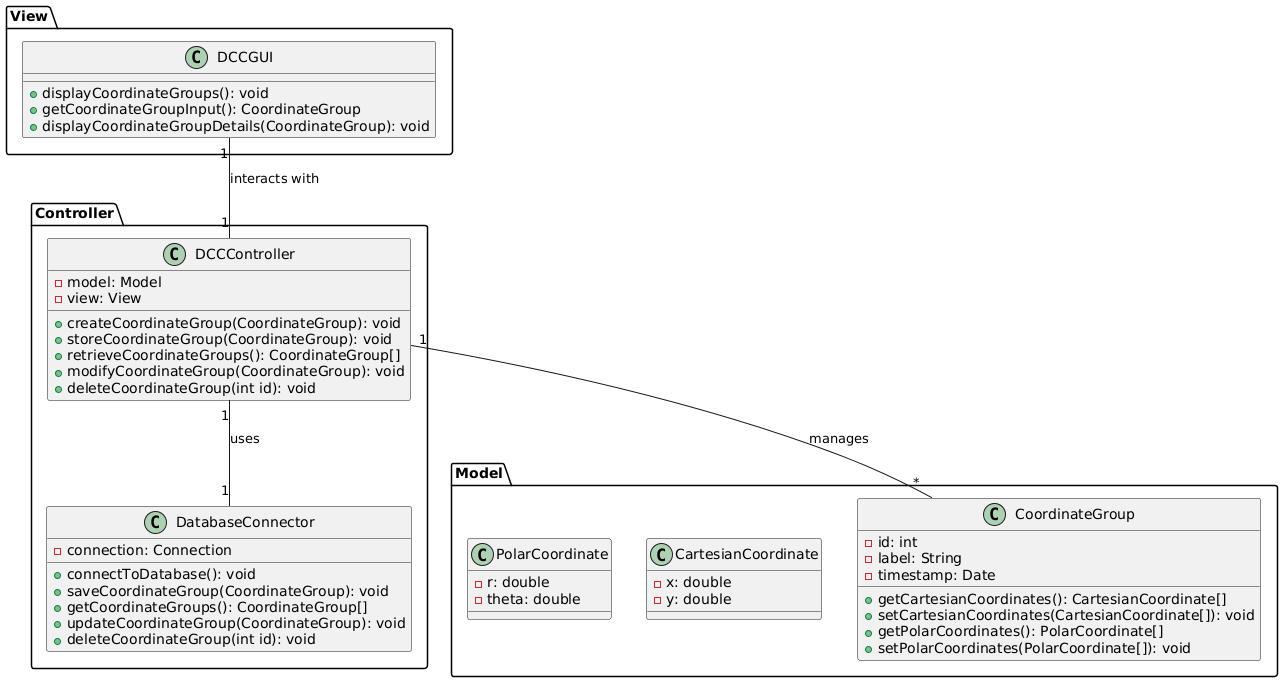

The diagram above was rendered by PlantUML. Its source (embedded in the PNG):
@startuml

package "Model" {

class CoordinateGroup {
  - id: int
  - label: String
  - timestamp: Date

  + getCartesianCoordinates(): CartesianCoordinate[]
  + setCartesianCoordinates(CartesianCoordinate[]): void
  + getPolarCoordinates(): PolarCoordinate[]
  + setPolarCoordinates(PolarCoordinate[]): void
}

class CartesianCoordinate {
  - x: double
  - y: double
}

class PolarCoordinate {
  - r: double
  - theta: double
}

}

package "View" {

class DCCGUI {
  + displayCoordinateGroups(): void
  + getCoordinateGroupInput(): CoordinateGroup
  + displayCoordinateGroupDetails(CoordinateGroup): void
}

}

package "Controller" {

class DCCController {
  - model: Model
  - view: View

  + createCoordinateGroup(CoordinateGroup): void
  + storeCoordinateGroup(CoordinateGroup): void
  + retrieveCoordinateGroups(): CoordinateGroup[]
  + modifyCoordinateGroup(CoordinateGroup): void
  + deleteCoordinateGroup(int id): void

}

class DatabaseConnector {
  - connection: Connection

  + connectToDatabase(): void
  + saveCoordinateGroup(CoordinateGroup): void
  + getCoordinateGroups(): CoordinateGroup[]
  + updateCoordinateGroup(CoordinateGroup): void
  + deleteCoordinateGroup(int id): void
}
}

DCCController "1" -- "*" CoordinateGroup : manages
DCCController "1" -- "1" DatabaseConnector : uses

DCCGUI "1" -- "1" DCCController : interacts with


@enduml